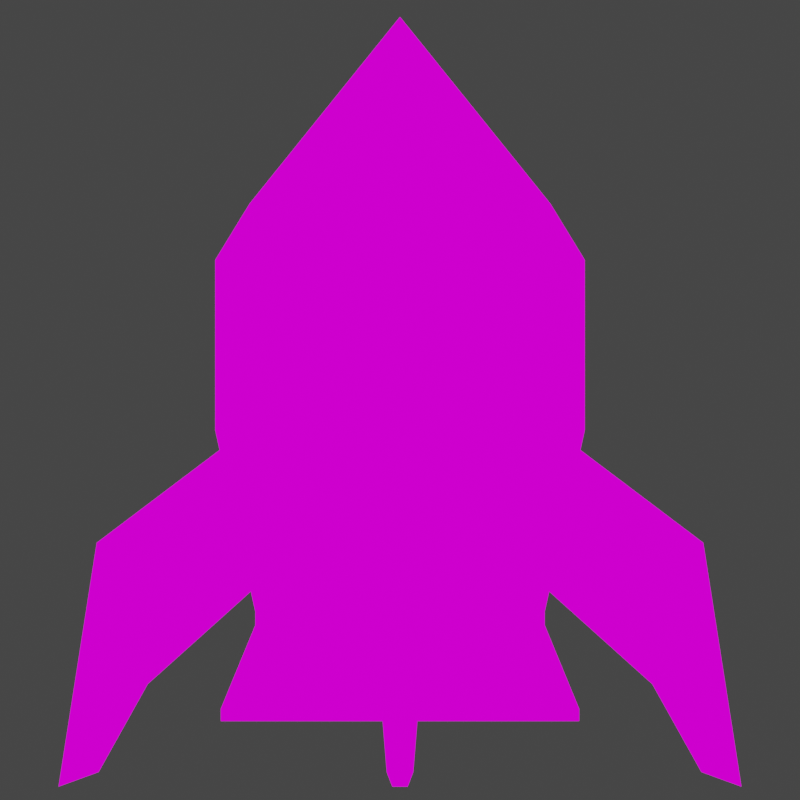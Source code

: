 # Source: bomba.blend  (saved by Blender 2.80.75; exported with 4.5.12 LTS)
import bpy
from mathutils import Matrix  # noqa: F401  (used for matrix-valued properties, if any)

bpy.ops.wm.read_factory_settings(use_empty=True)
scene = bpy.context.scene
scene.name = 'Scene'

# ---- collections
col_collection = bpy.data.collections.new('Collection'); scene.collection.children.link(col_collection)

# ---- images (referenced by path relative to the original .blend; pixels are not part of the script)
import os
ASSET_DIR = os.environ.get("B2B_ASSET_DIR", "")  # directory of the original .blend (textures are referenced by path, not embedded)
HERE = os.path.dirname(os.path.abspath(__file__))  # packed textures are extracted next to this script under _unpacked/

def load_image(name, relpath, width, height, colorspace="sRGB"):
    """Load a texture the original file referenced (path relative to the .blend, or extracted next to this script)."""
    p = next((c for c in (os.path.join(HERE, relpath), os.path.join(ASSET_DIR, relpath)) if relpath and os.path.exists(c)), "")
    if p:
        img = bpy.data.images.load(p, check_existing=True)
        img.name = name
    else:  # same state as the original file: an image datablock whose file is absent (Cycles renders it pink)
        img = bpy.data.images.new(name, width, height)
        img.source = "FILE"
        img.filepath = "//" + (relpath or name)
    img.colorspace_settings.name = colorspace
    return img
img_paletteenemy_png = load_image('paletteEnemy.png', 'paletteEnemy.png', 1024, 1024, 'sRGB')

# ---- materials (node trees are filled in below, after node groups)
mat_bomba = bpy.data.materials.new('bomba')
mat_bomba.use_transparent_shadow = False

# ---- node groups
ng_auto_smooth = bpy.data.node_groups.new('Auto Smooth', 'GeometryNodeTree')
_s = ng_auto_smooth.interface.new_socket(name='Geometry', in_out='OUTPUT', socket_type='NodeSocketGeometry')
_s = ng_auto_smooth.interface.new_socket(name='Geometry', in_out='INPUT', socket_type='NodeSocketGeometry')
_s = ng_auto_smooth.interface.new_socket(name='Angle', in_out='INPUT', socket_type='NodeSocketFloat')
_s.subtype = 'ANGLE'
_s.min_value = 0.0
_s.max_value = 3.142
ng_auto_smooth.is_modifier = True
_N = ng_auto_smooth.nodes; _L = ng_auto_smooth.links
n0 = _N.new('NodeGroupOutput'); n0.name = 'Group Output'; n0.location = (480, -100)
n1 = _N.new('NodeGroupInput'); n1.name = 'Group Input'; n1.location = (-420, -300)
n2 = _N.new('NodeGroupInput'); n2.name = 'Group Input.001'; n2.location = (-60, -100)
n3 = _N.new('GeometryNodeSetShadeSmooth'); n3.name = 'Set Shade Smooth'; n3.location = (120, -100)
n3.domain = 'EDGE'
n4 = _N.new('GeometryNodeSetShadeSmooth'); n4.name = 'Set Shade Smooth.001'; n4.location = (300, -100)
n5 = _N.new('GeometryNodeInputMeshEdgeAngle'); n5.name = 'Edge Angle'; n5.location = (-420, -220)
n6 = _N.new('GeometryNodeInputEdgeSmooth'); n6.name = 'Is Edge Smooth'; n6.location = (-60, -160)
n7 = _N.new('GeometryNodeInputShadeSmooth'); n7.name = 'Is Face Smooth'; n7.location = (-240, -340)
n8 = _N.new('FunctionNodeBooleanMath'); n8.name = 'Boolean Math'; n8.location = (-60, -220)
n9 = _N.new('FunctionNodeCompare'); n9.name = 'Compare'; n9.location = (-240, -180)
n9.operation = 'LESS_EQUAL'
_L.new(n5.outputs[0], n9.inputs[0])
_L.new(n4.outputs[0], n0.inputs[0])
_L.new(n1.outputs[1], n9.inputs[1])
_L.new(n9.outputs[0], n8.inputs[0])
_L.new(n7.outputs[0], n8.inputs[1])
_L.new(n2.outputs[0], n3.inputs[0])
_L.new(n6.outputs[0], n3.inputs[1])
_L.new(n3.outputs[0], n4.inputs[0])
_L.new(n8.outputs[0], n3.inputs[2])
n0.is_active_output = True

# ---- material node trees
mat_bomba.use_nodes = True; mat_bomba.node_tree.nodes.clear()
_N = mat_bomba.node_tree.nodes; _L = mat_bomba.node_tree.links
n0 = _N.new('ShaderNodeOutputMaterial'); n0.name = 'Material Output'; n0.location = (1040, 404)
n1 = _N.new('ShaderNodeBsdfPrincipled'); n1.name = 'Principled BSDF'; n1.location = (-257, 387)
n1.distribution = 'GGX'
n1.subsurface_method = 'BURLEY'
n1.inputs[0].default_value = (1.0, 1.0, 1.0, 1.0)
n1.inputs[2].default_value = 0.0
n1.inputs[3].default_value = 1.45
n1.inputs[13].default_value = 0.0
n1.inputs[27].default_value = (0.0, 0.0, 0.0, 1.0)
n1.inputs[28].default_value = 1.0
n2 = _N.new('ShaderNodeShaderToRGB'); n2.name = 'Shader to RGB'; n2.location = (52, 367)
n3 = _N.new('ShaderNodeTexImage'); n3.name = 'Image Texture'; n3.location = (246, 131)
n3.image = img_paletteenemy_png
n3.interpolation = 'Closest'
n4 = _N.new('ShaderNodeMix'); n4.name = 'Mix'; n4.location = (693, 326)
n4.data_type = 'RGBA'
n4.blend_type = 'MULTIPLY'
n4.clamp_result = True
n4.inputs[7].default_value = (0.0128, 0.01097, 0.0629, 1.0)
n5 = _N.new('ShaderNodeValToRGB'); n5.name = 'ColorRamp'; n5.location = (274, 431)
while len(n5.color_ramp.elements) > 1: n5.color_ramp.elements.remove(n5.color_ramp.elements[-1])
n5.color_ramp.elements[0].position = 0.07273; n5.color_ramp.elements[0].color = (1.0, 1.0, 1.0, 1.0)
_e = n5.color_ramp.elements.new(0.1909); _e.color = (0.0, 0.0, 0.0, 1.0)
_L.new(n1.outputs[0], n2.inputs[0])
_L.new(n2.outputs[0], n5.inputs[0])
_L.new(n4.outputs[2], n0.inputs[0])
_L.new(n5.outputs[0], n4.inputs[0])
_L.new(n3.outputs[0], n4.inputs[6])
n0.is_active_output = True

# ---- world
world_world = bpy.data.worlds.new('World'); scene.world = world_world
world_world.use_nodes = True; world_world.node_tree.nodes.clear()
_N = world_world.node_tree.nodes; _L = world_world.node_tree.links
n0 = _N.new('ShaderNodeOutputWorld'); n0.name = 'World Output'; n0.location = (300, 300)
n1 = _N.new('ShaderNodeBackground'); n1.name = 'Background'; n1.location = (10, 300)
n1.inputs[0].default_value = (0.05088, 0.05088, 0.05088, 1.0)
_L.new(n1.outputs[0], n0.inputs[0])
n0.is_active_output = True
world_world.color = (0.05088, 0.05088, 0.05088)
world_world.use_sun_shadow = False
world_world.sun_shadow_jitter_overblur = 0.0

# ---- cameras
cam_camera = bpy.data.cameras.new('Camera')
cam_camera.type = 'ORTHO'
cam_camera.clip_end = 100.0
cam_camera.ortho_scale = 4.714

# ---- lights
light_sun = bpy.data.lights.new('Sun', 'SUN')
light_sun.transmission_factor = 0.0
light_sun.energy = 1.0
light_sun.shadow_soft_size = 0.125

# ---- meshes
me_cylinder = bpy.data.meshes.new('Cylinder')
me_cylinder.from_pydata([(-0.3796, 0.7882, -1.484), (8.126e-09, 0.9091, 1.0), (-0.684, 0.5454, -1.484), (-0.8529, 0.1947, -1.484), (-0.8529, 0.0, -1.484), (-0.8863, 0.0, 1.0), (-0.8863, 0.2023, 1.0), (-0.7108, 0.5668, 1.0), (1.108e-08, 0.8748, -1.484), (-0.3944, 0.8191, 1.0), (-1.074e-08, 1.117, -0.3333), (-1.074e-08, 1.117, 0.668), (-1.089, 0.0, 0.668), (-1.063, 0.0, -0.4517), (-1.089, 0.2486, 0.668), (-1.063, 0.1213, -0.4517), (-0.8736, 0.6967, 0.668), (-0.8736, 0.6967, -0.3333), (-0.4848, 1.007, 0.668), (-0.4848, 1.007, -0.3333), (8.941e-08, -1.703e-08, 2.101), (1.108e-08, 0.8748, -1.403), (-0.879, 0.0, -1.285), (-0.879, 0.0793, -1.285), (-0.684, 0.5454, -1.403), (-0.3796, 0.7882, -1.403), (-0.4698, 0.9756, -1.977), (-0.4698, 0.9756, -2.049), (-0.8466, 0.6751, -1.977), (-1.056, 0.241, -1.977), (-1.056, 0.0, -1.977), (-5.167e-09, 1.083, -1.977), (-0.8466, 0.6751, -2.049), (-1.056, 0.241, -2.049), (-1.056, 0.0, -2.049), (-5.167e-09, 1.083, -2.049), (7.658e-08, -2.431e-09, -2.049), (-1.089, 0.0, -0.3333), (-1.089, 0.2486, -0.3333), (-0.8529, 0.0, -1.403), (-0.8529, 0.1947, -1.403), (-1.787, 0.0, -0.9981), (-1.787, 0.1982, -0.9981), (-1.487, 0.0, -1.831), (-0.07809, 1.554, -2.349), (-1.487, 0.1295, -1.831), (0.0, 1.554, -2.349), (-0.0451, 1.79, -2.435), (0.0, 1.79, -2.435), (-2.012, 0.0, -2.435), (-2.012, 0.05622, -2.435), (-0.1184, 1.264, -1.831), (0.0, 1.264, -1.831), (-0.1871, 1.565, -0.9981), (0.0, 1.565, -0.9981), (-1.776, 0.0, -2.349), (-0.06818, 0.6568, -1.285), (-1.776, 0.08921, -2.349), (0.0, 0.6568, -1.285), (-0.1102, 0.8409, -0.1704), (0.0, 0.8409, -0.1704), (0.0, 1.117, 0.5698), (-1.089, 0.0, 0.5698), (-1.089, 0.2486, 0.5698), (-0.8736, 0.6967, 0.5698), (-0.4848, 1.007, 0.5698)], [], [(12, 5, 6, 14), (14, 6, 7, 16), (16, 7, 9, 18), (18, 9, 1, 11), (65, 18, 11, 61), (19, 10, 21, 25), (64, 16, 18, 65), (19, 25, 24, 17), (63, 14, 16, 64), (17, 24, 40, 38), (62, 12, 14, 63), (23, 22, 43, 45), (1, 9, 20), (7, 6, 20), (9, 7, 20), (6, 5, 20), (2, 0, 26, 28), (4, 3, 29, 30), (26, 31, 35, 27), (3, 2, 28, 29), (0, 8, 31, 26), (39, 40, 3, 4), (25, 21, 8, 0), (24, 25, 0, 2), (40, 24, 2, 3), (29, 28, 32, 33), (28, 26, 27, 32), (30, 29, 33, 34), (35, 36, 27), (32, 36, 33), (34, 33, 36), (32, 27, 36), (15, 13, 37, 38), (13, 22, 39, 37), (23, 15, 38, 40), (22, 23, 40, 39), (45, 43, 55, 57), (15, 23, 45, 42), (22, 13, 41, 43), (13, 15, 42, 41), (60, 54, 53, 59), (50, 57, 55, 49), (47, 48, 46, 44), (52, 46, 48, 54), (53, 47, 44, 51), (42, 45, 57, 50), (56, 51, 52, 58), (51, 44, 46, 52), (59, 53, 51, 56), (43, 41, 49, 55), (54, 48, 47, 53), (41, 42, 50, 49), (58, 52, 54, 60), (37, 62, 63, 38), (38, 63, 64, 17), (17, 64, 65, 19), (19, 65, 61, 10)])
me_cylinder.polygons.foreach_set('use_smooth', [True] * 57)
_uv = me_cylinder.uv_layers.new(name='UVMap')
_uv.uv.foreach_set('vector', [0.01844, 0.4051, 0.01825, 0.4086, 0.01633, 0.4086, 0.01608, 0.4051, 0.01608, 0.4051, 0.01633, 0.4086, 0.01266, 0.4088, 0.01156, 0.4054, 0.0369, 0.411, 0.03849, 0.4079, 0.04164, 0.4098, 0.04077, 0.4133, 0.04077, 0.4133, 0.04164, 0.4098, 0.04546, 0.4105, 0.04546, 0.4141, 0.03782, 0.916, 0.03782, 0.9172, 0.03198, 0.9171, 0.03198, 0.9159, 0.03414, 0.6589, 0.0283, 0.6588, 0.02868, 0.646, 0.03325, 0.646, 0.04284, 0.9162, 0.04284, 0.9174, 0.03782, 0.9172, 0.03782, 0.916, 0.03414, 0.6589, 0.03325, 0.646, 0.03718, 0.6462, 0.03916, 0.6591, 0.02839, 0.9219, 0.02842, 0.923, 0.02286, 0.9234, 0.02283, 0.9222, 0.01894, 0.6652, 0.02017, 0.6525, 0.02453, 0.6522, 0.0245, 0.6648, 0.0313, 0.9218, 0.03132, 0.923, 0.02842, 0.923, 0.02839, 0.9219, 0.01857, 0.4183, 0.01798, 0.4183, 0.01798, 0.4133, 0.01895, 0.4133, 0.04546, 0.4105, 0.04164, 0.4098, 0.04534, 0.3967, 0.01266, 0.4088, 0.01633, 0.4086, 0.01738, 0.4205, 0.04164, 0.4098, 0.03849, 0.4079, 0.04534, 0.3967, 0.01633, 0.4086, 0.01825, 0.4086, 0.01738, 0.4205, 0.03718, 0.6452, 0.03325, 0.645, 0.03401, 0.6389, 0.03888, 0.6391, 0.02678, 0.6512, 0.02451, 0.6512, 0.02416, 0.6449, 0.02697, 0.6449, 0.03401, 0.6389, 0.02836, 0.6388, 0.02836, 0.6379, 0.03401, 0.638, 0.02451, 0.6512, 0.02015, 0.6515, 0.01877, 0.6453, 0.02416, 0.6449, 0.03325, 0.645, 0.02868, 0.645, 0.02836, 0.6388, 0.03401, 0.6389, 0.03048, 0.8983, 0.0282, 0.8983, 0.02818, 0.8973, 0.03046, 0.8973, 0.03693, 0.8921, 0.03236, 0.8921, 0.03236, 0.8911, 0.03693, 0.8911, 0.04086, 0.8923, 0.03693, 0.8921, 0.03693, 0.8911, 0.04086, 0.8913, 0.0282, 0.8983, 0.02385, 0.8986, 0.02383, 0.8976, 0.02818, 0.8973, 0.02416, 0.6449, 0.01877, 0.6453, 0.01875, 0.6444, 0.02414, 0.6441, 0.03888, 0.6391, 0.03401, 0.6389, 0.03401, 0.638, 0.03888, 0.6382, 0.02697, 0.6449, 0.02416, 0.6449, 0.02414, 0.6441, 0.02695, 0.6441, 0.03985, 0.9012, 0.03985, 0.9096, 0.03635, 0.9021, 0.03354, 0.9044, 0.03985, 0.9096, 0.03198, 0.9077, 0.03198, 0.9096, 0.03198, 0.9077, 0.03985, 0.9096, 0.03354, 0.9044, 0.03635, 0.9021, 0.03985, 0.9096, 0.02592, 0.6634, 0.02734, 0.6634, 0.02741, 0.6648, 0.0245, 0.6648, 0.025, 0.4083, 0.03033, 0.4047, 0.03109, 0.4042, 0.02425, 0.4088, 0.02594, 0.6536, 0.02592, 0.6634, 0.0245, 0.6648, 0.02453, 0.6522, 0.02687, 0.6536, 0.02594, 0.6536, 0.02453, 0.6522, 0.0268, 0.6522, 0.01991, 0.4176, 0.01895, 0.4176, 0.01899, 0.4133, 0.01965, 0.4133, 0.02539, 0.4088, 0.03035, 0.4128, 0.02957, 0.4191, 0.02398, 0.4156, 0.03033, 0.4047, 0.025, 0.4083, 0.02398, 0.4013, 0.02993, 0.3984, 0.01648, 0.4083, 0.01559, 0.4083, 0.01563, 0.4034, 0.01709, 0.4034, 0.04405, 0.3922, 0.04405, 0.3988, 0.04545, 0.3988, 0.04488, 0.3922, 0.0306, 0.4107, 0.03035, 0.4088, 0.03102, 0.4088, 0.03102, 0.4107, 0.0176, 0.4257, 0.01793, 0.4257, 0.01789, 0.4238, 0.01731, 0.4238, 0.03672, 0.3984, 0.03755, 0.3939, 0.03663, 0.3922, 0.03109, 0.4018, 0.03755, 0.4007, 0.0431, 0.4101, 0.04405, 0.4084, 0.04323, 0.404, 0.02398, 0.4156, 0.02957, 0.4191, 0.03035, 0.4236, 0.02939, 0.4253, 0.01747, 0.4133, 0.01709, 0.4196, 0.01798, 0.4196, 0.01798, 0.4133, 0.01709, 0.4196, 0.01731, 0.4238, 0.01789, 0.4238, 0.01798, 0.4196, 0.03767, 0.3922, 0.03755, 0.4007, 0.04323, 0.404, 0.04405, 0.3977, 0.02993, 0.3984, 0.02398, 0.4013, 0.03027, 0.3922, 0.03109, 0.3939, 0.04405, 0.3988, 0.04405, 0.41, 0.04439, 0.41, 0.04545, 0.3988, 0.01709, 0.4034, 0.01563, 0.4034, 0.01668, 0.3922, 0.01709, 0.3922, 0.03755, 0.4046, 0.03672, 0.3984, 0.03109, 0.4018, 0.03124, 0.4103, 0.02741, 0.6648, 0.02762, 0.6757, 0.02472, 0.6758, 0.0245, 0.6648, 0.0245, 0.6648, 0.02472, 0.6758, 0.01916, 0.6761, 0.01894, 0.6652, 0.03916, 0.6591, 0.03916, 0.6701, 0.03414, 0.6699, 0.03414, 0.6589, 0.03414, 0.6589, 0.03414, 0.6699, 0.0283, 0.6698, 0.0283, 0.6588])
me_cylinder.materials.append(mat_bomba)
me_cylinder.use_remesh_preserve_volume = False
me_cylinder.use_remesh_preserve_attributes = False
me_cylinder.use_mirror_vertex_groups = False
me_cylinder.update()

# ---- objects
ob_camera = bpy.data.objects.new('Camera', cam_camera)
ob_cylinder = bpy.data.objects.new('Cylinder', me_cylinder)
ob_sun = bpy.data.objects.new('Sun', light_sun)

# ---- transforms, parenting, visibility, modifiers, constraints
ob_camera.location = (0.0, -15.73, -0.16)
ob_camera.rotation_euler = (1.571, 0.0, 0.0)
ob_camera.lock_rotations_4d = False
ob_camera.empty_display_type = 'ARROWS'
ob_camera.color = (0.0, 0.0, 0.0, 0.0)
ob_camera.display_type = 'WIRE'
ob_camera.lineart.crease_threshold = 0.0
ob_cylinder.location = (0.0, 0.0, 0.0)
ob_cylinder.lineart.crease_threshold = 0.0
_m = ob_cylinder.modifiers.new('Mirror', 'MIRROR')
_m.use_axis = (True, True, False)
_m.use_clip = True
_m = ob_cylinder.modifiers.new('Auto Smooth', 'NODES')
_m.node_group = ng_auto_smooth
_gi = [s.identifier for s in ng_auto_smooth.interface.items_tree if s.item_type == 'SOCKET' and s.in_out == 'INPUT']
_m[_gi[1]] = 0.7854  # Angle
ob_sun.location = (0.0, -4.513, 4.143)
ob_sun.rotation_euler = (1.15, -0.0, 0.0)
ob_sun.lineart.crease_threshold = 0.0

# ---- collection membership
col_collection.objects.link(ob_camera)
col_collection.objects.link(ob_cylinder)
col_collection.objects.link(ob_sun)

# ---- scene / render settings (as saved in the file)
scene.camera = ob_camera
scene.frame_start = 1; scene.frame_end = 250; scene.frame_set(1)
scene.render.engine = 'BLENDER_EEVEE_NEXT'
scene.render.resolution_x = 1080
scene.cycles.use_denoising = False
scene.cycles.samples = 128
scene.cycles.sampling_pattern = 'TABULATED_SOBOL'
scene.cycles.use_adaptive_sampling = False
scene.cycles.use_light_tree = False
scene.view_settings.view_transform = 'Filmic'
bpy.context.view_layer.update()
